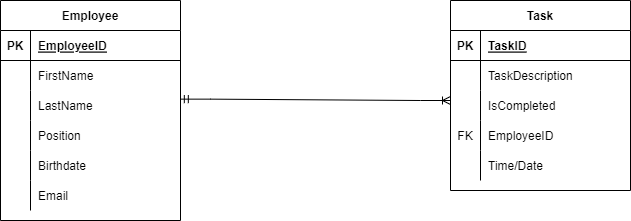

The diagram above was exported from draw.io. Its source (the exported page's mxGraphModel, read from the mxfile embedded in the PNG):
<mxGraphModel dx="1497" dy="794" grid="1" gridSize="10" guides="1" tooltips="1" connect="1" arrows="1" fold="1" page="1" pageScale="1" pageWidth="850" pageHeight="1100" math="0" shadow="0">
  <root>
    <mxCell id="0" />
    <mxCell id="1" parent="0" />
    <mxCell id="oHueB1M3H3opU3q0s3y8-1" value="Employee" style="shape=table;startSize=30;container=1;collapsible=1;childLayout=tableLayout;fixedRows=1;rowLines=0;fontStyle=1;align=center;resizeLast=1;" parent="1" vertex="1">
      <mxGeometry x="80" y="140" width="180" height="220" as="geometry" />
    </mxCell>
    <mxCell id="oHueB1M3H3opU3q0s3y8-2" value="" style="shape=tableRow;horizontal=0;startSize=0;swimlaneHead=0;swimlaneBody=0;fillColor=none;collapsible=0;dropTarget=0;points=[[0,0.5],[1,0.5]];portConstraint=eastwest;top=0;left=0;right=0;bottom=1;" parent="oHueB1M3H3opU3q0s3y8-1" vertex="1">
      <mxGeometry y="30" width="180" height="30" as="geometry" />
    </mxCell>
    <mxCell id="oHueB1M3H3opU3q0s3y8-3" value="PK" style="shape=partialRectangle;connectable=0;fillColor=none;top=0;left=0;bottom=0;right=0;fontStyle=1;overflow=hidden;" parent="oHueB1M3H3opU3q0s3y8-2" vertex="1">
      <mxGeometry width="30" height="30" as="geometry">
        <mxRectangle width="30" height="30" as="alternateBounds" />
      </mxGeometry>
    </mxCell>
    <mxCell id="oHueB1M3H3opU3q0s3y8-4" value="EmployeeID" style="shape=partialRectangle;connectable=0;fillColor=none;top=0;left=0;bottom=0;right=0;align=left;spacingLeft=6;fontStyle=5;overflow=hidden;" parent="oHueB1M3H3opU3q0s3y8-2" vertex="1">
      <mxGeometry x="30" width="150" height="30" as="geometry">
        <mxRectangle width="150" height="30" as="alternateBounds" />
      </mxGeometry>
    </mxCell>
    <mxCell id="oHueB1M3H3opU3q0s3y8-5" value="" style="shape=tableRow;horizontal=0;startSize=0;swimlaneHead=0;swimlaneBody=0;fillColor=none;collapsible=0;dropTarget=0;points=[[0,0.5],[1,0.5]];portConstraint=eastwest;top=0;left=0;right=0;bottom=0;" parent="oHueB1M3H3opU3q0s3y8-1" vertex="1">
      <mxGeometry y="60" width="180" height="30" as="geometry" />
    </mxCell>
    <mxCell id="oHueB1M3H3opU3q0s3y8-6" value="" style="shape=partialRectangle;connectable=0;fillColor=none;top=0;left=0;bottom=0;right=0;editable=1;overflow=hidden;" parent="oHueB1M3H3opU3q0s3y8-5" vertex="1">
      <mxGeometry width="30" height="30" as="geometry">
        <mxRectangle width="30" height="30" as="alternateBounds" />
      </mxGeometry>
    </mxCell>
    <mxCell id="oHueB1M3H3opU3q0s3y8-7" value="FirstName" style="shape=partialRectangle;connectable=0;fillColor=none;top=0;left=0;bottom=0;right=0;align=left;spacingLeft=6;overflow=hidden;" parent="oHueB1M3H3opU3q0s3y8-5" vertex="1">
      <mxGeometry x="30" width="150" height="30" as="geometry">
        <mxRectangle width="150" height="30" as="alternateBounds" />
      </mxGeometry>
    </mxCell>
    <mxCell id="oHueB1M3H3opU3q0s3y8-8" value="" style="shape=tableRow;horizontal=0;startSize=0;swimlaneHead=0;swimlaneBody=0;fillColor=none;collapsible=0;dropTarget=0;points=[[0,0.5],[1,0.5]];portConstraint=eastwest;top=0;left=0;right=0;bottom=0;" parent="oHueB1M3H3opU3q0s3y8-1" vertex="1">
      <mxGeometry y="90" width="180" height="30" as="geometry" />
    </mxCell>
    <mxCell id="oHueB1M3H3opU3q0s3y8-9" value="" style="shape=partialRectangle;connectable=0;fillColor=none;top=0;left=0;bottom=0;right=0;editable=1;overflow=hidden;" parent="oHueB1M3H3opU3q0s3y8-8" vertex="1">
      <mxGeometry width="30" height="30" as="geometry">
        <mxRectangle width="30" height="30" as="alternateBounds" />
      </mxGeometry>
    </mxCell>
    <mxCell id="oHueB1M3H3opU3q0s3y8-10" value="LastName" style="shape=partialRectangle;connectable=0;fillColor=none;top=0;left=0;bottom=0;right=0;align=left;spacingLeft=6;overflow=hidden;" parent="oHueB1M3H3opU3q0s3y8-8" vertex="1">
      <mxGeometry x="30" width="150" height="30" as="geometry">
        <mxRectangle width="150" height="30" as="alternateBounds" />
      </mxGeometry>
    </mxCell>
    <mxCell id="oHueB1M3H3opU3q0s3y8-11" value="" style="shape=tableRow;horizontal=0;startSize=0;swimlaneHead=0;swimlaneBody=0;fillColor=none;collapsible=0;dropTarget=0;points=[[0,0.5],[1,0.5]];portConstraint=eastwest;top=0;left=0;right=0;bottom=0;" parent="oHueB1M3H3opU3q0s3y8-1" vertex="1">
      <mxGeometry y="120" width="180" height="30" as="geometry" />
    </mxCell>
    <mxCell id="oHueB1M3H3opU3q0s3y8-12" value="" style="shape=partialRectangle;connectable=0;fillColor=none;top=0;left=0;bottom=0;right=0;editable=1;overflow=hidden;" parent="oHueB1M3H3opU3q0s3y8-11" vertex="1">
      <mxGeometry width="30" height="30" as="geometry">
        <mxRectangle width="30" height="30" as="alternateBounds" />
      </mxGeometry>
    </mxCell>
    <mxCell id="oHueB1M3H3opU3q0s3y8-13" value="Position" style="shape=partialRectangle;connectable=0;fillColor=none;top=0;left=0;bottom=0;right=0;align=left;spacingLeft=6;overflow=hidden;" parent="oHueB1M3H3opU3q0s3y8-11" vertex="1">
      <mxGeometry x="30" width="150" height="30" as="geometry">
        <mxRectangle width="150" height="30" as="alternateBounds" />
      </mxGeometry>
    </mxCell>
    <mxCell id="oHueB1M3H3opU3q0s3y8-14" value="" style="shape=tableRow;horizontal=0;startSize=0;swimlaneHead=0;swimlaneBody=0;fillColor=none;collapsible=0;dropTarget=0;points=[[0,0.5],[1,0.5]];portConstraint=eastwest;top=0;left=0;right=0;bottom=0;" parent="oHueB1M3H3opU3q0s3y8-1" vertex="1">
      <mxGeometry y="150" width="180" height="30" as="geometry" />
    </mxCell>
    <mxCell id="oHueB1M3H3opU3q0s3y8-15" value="" style="shape=partialRectangle;connectable=0;fillColor=none;top=0;left=0;bottom=0;right=0;editable=1;overflow=hidden;" parent="oHueB1M3H3opU3q0s3y8-14" vertex="1">
      <mxGeometry width="30" height="30" as="geometry">
        <mxRectangle width="30" height="30" as="alternateBounds" />
      </mxGeometry>
    </mxCell>
    <mxCell id="oHueB1M3H3opU3q0s3y8-16" value="Birthdate" style="shape=partialRectangle;connectable=0;fillColor=none;top=0;left=0;bottom=0;right=0;align=left;spacingLeft=6;overflow=hidden;" parent="oHueB1M3H3opU3q0s3y8-14" vertex="1">
      <mxGeometry x="30" width="150" height="30" as="geometry">
        <mxRectangle width="150" height="30" as="alternateBounds" />
      </mxGeometry>
    </mxCell>
    <mxCell id="oHueB1M3H3opU3q0s3y8-17" value="" style="shape=tableRow;horizontal=0;startSize=0;swimlaneHead=0;swimlaneBody=0;fillColor=none;collapsible=0;dropTarget=0;points=[[0,0.5],[1,0.5]];portConstraint=eastwest;top=0;left=0;right=0;bottom=0;" parent="oHueB1M3H3opU3q0s3y8-1" vertex="1">
      <mxGeometry y="180" width="180" height="30" as="geometry" />
    </mxCell>
    <mxCell id="oHueB1M3H3opU3q0s3y8-18" value="" style="shape=partialRectangle;connectable=0;fillColor=none;top=0;left=0;bottom=0;right=0;editable=1;overflow=hidden;" parent="oHueB1M3H3opU3q0s3y8-17" vertex="1">
      <mxGeometry width="30" height="30" as="geometry">
        <mxRectangle width="30" height="30" as="alternateBounds" />
      </mxGeometry>
    </mxCell>
    <mxCell id="oHueB1M3H3opU3q0s3y8-19" value="Email" style="shape=partialRectangle;connectable=0;fillColor=none;top=0;left=0;bottom=0;right=0;align=left;spacingLeft=6;overflow=hidden;" parent="oHueB1M3H3opU3q0s3y8-17" vertex="1">
      <mxGeometry x="30" width="150" height="30" as="geometry">
        <mxRectangle width="150" height="30" as="alternateBounds" />
      </mxGeometry>
    </mxCell>
    <mxCell id="yqwWh74kEfAEww_w7rnH-23" value="Task" style="shape=table;startSize=30;container=1;collapsible=1;childLayout=tableLayout;fixedRows=1;rowLines=0;fontStyle=1;align=center;resizeLast=1;" vertex="1" parent="1">
      <mxGeometry x="530" y="140" width="180" height="190" as="geometry" />
    </mxCell>
    <mxCell id="yqwWh74kEfAEww_w7rnH-24" value="" style="shape=tableRow;horizontal=0;startSize=0;swimlaneHead=0;swimlaneBody=0;fillColor=none;collapsible=0;dropTarget=0;points=[[0,0.5],[1,0.5]];portConstraint=eastwest;top=0;left=0;right=0;bottom=1;" vertex="1" parent="yqwWh74kEfAEww_w7rnH-23">
      <mxGeometry y="30" width="180" height="30" as="geometry" />
    </mxCell>
    <mxCell id="yqwWh74kEfAEww_w7rnH-25" value="PK" style="shape=partialRectangle;connectable=0;fillColor=none;top=0;left=0;bottom=0;right=0;fontStyle=1;overflow=hidden;" vertex="1" parent="yqwWh74kEfAEww_w7rnH-24">
      <mxGeometry width="30" height="30" as="geometry">
        <mxRectangle width="30" height="30" as="alternateBounds" />
      </mxGeometry>
    </mxCell>
    <mxCell id="yqwWh74kEfAEww_w7rnH-26" value="TaskID" style="shape=partialRectangle;connectable=0;fillColor=none;top=0;left=0;bottom=0;right=0;align=left;spacingLeft=6;fontStyle=5;overflow=hidden;" vertex="1" parent="yqwWh74kEfAEww_w7rnH-24">
      <mxGeometry x="30" width="150" height="30" as="geometry">
        <mxRectangle width="150" height="30" as="alternateBounds" />
      </mxGeometry>
    </mxCell>
    <mxCell id="yqwWh74kEfAEww_w7rnH-27" value="" style="shape=tableRow;horizontal=0;startSize=0;swimlaneHead=0;swimlaneBody=0;fillColor=none;collapsible=0;dropTarget=0;points=[[0,0.5],[1,0.5]];portConstraint=eastwest;top=0;left=0;right=0;bottom=0;" vertex="1" parent="yqwWh74kEfAEww_w7rnH-23">
      <mxGeometry y="60" width="180" height="30" as="geometry" />
    </mxCell>
    <mxCell id="yqwWh74kEfAEww_w7rnH-28" value="" style="shape=partialRectangle;connectable=0;fillColor=none;top=0;left=0;bottom=0;right=0;editable=1;overflow=hidden;" vertex="1" parent="yqwWh74kEfAEww_w7rnH-27">
      <mxGeometry width="30" height="30" as="geometry">
        <mxRectangle width="30" height="30" as="alternateBounds" />
      </mxGeometry>
    </mxCell>
    <mxCell id="yqwWh74kEfAEww_w7rnH-29" value="TaskDescription" style="shape=partialRectangle;connectable=0;fillColor=none;top=0;left=0;bottom=0;right=0;align=left;spacingLeft=6;overflow=hidden;" vertex="1" parent="yqwWh74kEfAEww_w7rnH-27">
      <mxGeometry x="30" width="150" height="30" as="geometry">
        <mxRectangle width="150" height="30" as="alternateBounds" />
      </mxGeometry>
    </mxCell>
    <mxCell id="yqwWh74kEfAEww_w7rnH-30" value="" style="shape=tableRow;horizontal=0;startSize=0;swimlaneHead=0;swimlaneBody=0;fillColor=none;collapsible=0;dropTarget=0;points=[[0,0.5],[1,0.5]];portConstraint=eastwest;top=0;left=0;right=0;bottom=0;" vertex="1" parent="yqwWh74kEfAEww_w7rnH-23">
      <mxGeometry y="90" width="180" height="30" as="geometry" />
    </mxCell>
    <mxCell id="yqwWh74kEfAEww_w7rnH-31" value="" style="shape=partialRectangle;connectable=0;fillColor=none;top=0;left=0;bottom=0;right=0;editable=1;overflow=hidden;" vertex="1" parent="yqwWh74kEfAEww_w7rnH-30">
      <mxGeometry width="30" height="30" as="geometry">
        <mxRectangle width="30" height="30" as="alternateBounds" />
      </mxGeometry>
    </mxCell>
    <mxCell id="yqwWh74kEfAEww_w7rnH-32" value="IsCompleted" style="shape=partialRectangle;connectable=0;fillColor=none;top=0;left=0;bottom=0;right=0;align=left;spacingLeft=6;overflow=hidden;" vertex="1" parent="yqwWh74kEfAEww_w7rnH-30">
      <mxGeometry x="30" width="150" height="30" as="geometry">
        <mxRectangle width="150" height="30" as="alternateBounds" />
      </mxGeometry>
    </mxCell>
    <mxCell id="yqwWh74kEfAEww_w7rnH-33" value="" style="shape=tableRow;horizontal=0;startSize=0;swimlaneHead=0;swimlaneBody=0;fillColor=none;collapsible=0;dropTarget=0;points=[[0,0.5],[1,0.5]];portConstraint=eastwest;top=0;left=0;right=0;bottom=0;" vertex="1" parent="yqwWh74kEfAEww_w7rnH-23">
      <mxGeometry y="120" width="180" height="30" as="geometry" />
    </mxCell>
    <mxCell id="yqwWh74kEfAEww_w7rnH-34" value="FK" style="shape=partialRectangle;connectable=0;fillColor=none;top=0;left=0;bottom=0;right=0;editable=1;overflow=hidden;" vertex="1" parent="yqwWh74kEfAEww_w7rnH-33">
      <mxGeometry width="30" height="30" as="geometry">
        <mxRectangle width="30" height="30" as="alternateBounds" />
      </mxGeometry>
    </mxCell>
    <mxCell id="yqwWh74kEfAEww_w7rnH-35" value="EmployeeID" style="shape=partialRectangle;connectable=0;fillColor=none;top=0;left=0;bottom=0;right=0;align=left;spacingLeft=6;overflow=hidden;" vertex="1" parent="yqwWh74kEfAEww_w7rnH-33">
      <mxGeometry x="30" width="150" height="30" as="geometry">
        <mxRectangle width="150" height="30" as="alternateBounds" />
      </mxGeometry>
    </mxCell>
    <mxCell id="yqwWh74kEfAEww_w7rnH-36" value="" style="shape=tableRow;horizontal=0;startSize=0;swimlaneHead=0;swimlaneBody=0;fillColor=none;collapsible=0;dropTarget=0;points=[[0,0.5],[1,0.5]];portConstraint=eastwest;top=0;left=0;right=0;bottom=0;" vertex="1" parent="yqwWh74kEfAEww_w7rnH-23">
      <mxGeometry y="150" width="180" height="30" as="geometry" />
    </mxCell>
    <mxCell id="yqwWh74kEfAEww_w7rnH-37" value=" " style="shape=partialRectangle;connectable=0;fillColor=none;top=0;left=0;bottom=0;right=0;editable=1;overflow=hidden;" vertex="1" parent="yqwWh74kEfAEww_w7rnH-36">
      <mxGeometry width="30" height="30" as="geometry">
        <mxRectangle width="30" height="30" as="alternateBounds" />
      </mxGeometry>
    </mxCell>
    <mxCell id="yqwWh74kEfAEww_w7rnH-38" value="Time/Date" style="shape=partialRectangle;connectable=0;fillColor=none;top=0;left=0;bottom=0;right=0;align=left;spacingLeft=6;overflow=hidden;" vertex="1" parent="yqwWh74kEfAEww_w7rnH-36">
      <mxGeometry x="30" width="150" height="30" as="geometry">
        <mxRectangle width="150" height="30" as="alternateBounds" />
      </mxGeometry>
    </mxCell>
    <mxCell id="yqwWh74kEfAEww_w7rnH-43" value="" style="edgeStyle=entityRelationEdgeStyle;fontSize=12;html=1;endArrow=ERoneToMany;startArrow=ERmandOne;rounded=0;exitX=0.999;exitY=0.288;exitDx=0;exitDy=0;exitPerimeter=0;" edge="1" parent="1" source="oHueB1M3H3opU3q0s3y8-8">
      <mxGeometry width="100" height="100" relative="1" as="geometry">
        <mxPoint x="370" y="440" as="sourcePoint" />
        <mxPoint x="530" y="240" as="targetPoint" />
      </mxGeometry>
    </mxCell>
  </root>
</mxGraphModel>